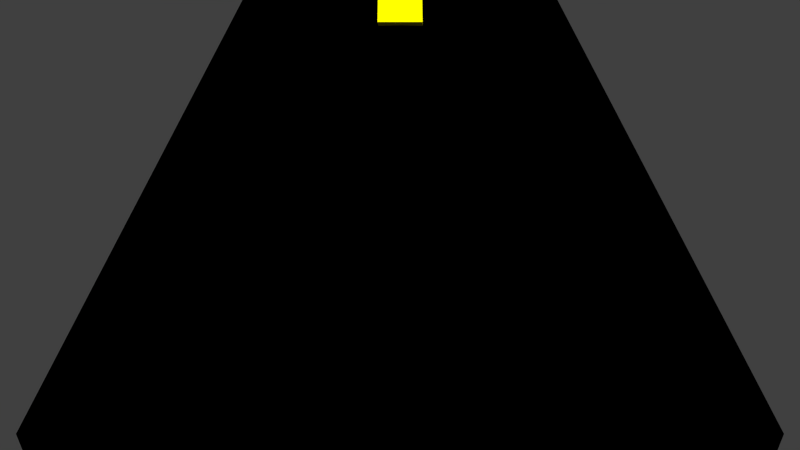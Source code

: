 # Source: Coord_systems_static.blend  (saved by Blender 2.66.1; exported with 4.5.12 LTS)
import bpy
from mathutils import Matrix  # noqa: F401  (used for matrix-valued properties, if any)

bpy.ops.wm.read_factory_settings(use_empty=True)
scene = bpy.context.scene
scene.name = 'Scene'

# ---- collections
col_collection_1 = bpy.data.collections.new('Collection 1'); scene.collection.children.link(col_collection_1)
col_collection_3 = bpy.data.collections.new('Collection 3'); scene.collection.children.link(col_collection_3)
col_collection_4 = bpy.data.collections.new('Collection 4'); scene.collection.children.link(col_collection_4)
col_collection_16 = bpy.data.collections.new('Collection 16'); scene.collection.children.link(col_collection_16)

# ---- materials (node trees are filled in below, after node groups)
mat_cylindar_coord = bpy.data.materials.new('Cylindar-Coord')
mat_cylindar_coord.alpha_threshold = 0.0
mat_cylindar_coord.use_transparent_shadow = False
mat_cylindar_coord.diffuse_color = (0.0, 0.007063, 0.8, 1.0)
mat_cylindar_coord.roughness = 0.5
mat_cylindar_coord.line_color = (0.0, 0.0, 0.0, 1.0)
mat_cone = bpy.data.materials.new('Cone')
mat_cone.alpha_threshold = 0.0
mat_cone.use_transparent_shadow = False
mat_cone.preview_render_type = 'CUBE'
mat_cone.roughness = 0.5
mat_cone.line_color = (0.0, 0.0, 0.0, 1.0)
mat_wireframe = bpy.data.materials.new('WireFrame')
mat_wireframe.alpha_threshold = 0.0
mat_wireframe.use_transparent_shadow = False
mat_wireframe.preview_render_type = 'CUBE'
mat_wireframe.diffuse_color = (0.0, 0.0, 0.0, 1.0)
mat_wireframe.roughness = 0.5
mat_wireframe.line_color = (0.0, 0.0, 0.0, 1.0)
mat_dv = bpy.data.materials.new('dV')
mat_dv.alpha_threshold = 0.0
mat_dv.use_transparent_shadow = False
mat_dv.diffuse_color = (0.8, 0.7294, 0.0, 1.0)
mat_dv.roughness = 0.5
mat_dv.line_color = (0.0, 0.0, 0.0, 1.0)

# ---- material node trees

# ---- world
world_world = bpy.data.worlds.new('World'); scene.world = world_world
world_world.color = (0.05088, 0.05088, 0.05088)
world_world.use_sun_shadow = False
world_world.sun_shadow_jitter_overblur = 0.0
world_world.cycles.sampling_method = 'MANUAL'
world_world.cycles.sample_map_resolution = 256

# ---- cameras
cam_camera_001 = bpy.data.cameras.new('Camera.001')
cam_camera_001.clip_end = 100.0
cam_camera_001.lens = 35.0
cam_camera_001.sensor_width = 32.0
cam_camera_001.sensor_height = 18.0
cam_camera_001.dof.focus_distance = 0.0
cam_camera_001.dof.aperture_fstop = 128.0
cam_camera = bpy.data.cameras.new('Camera')
cam_camera.clip_end = 100.0
cam_camera.lens = 35.0
cam_camera.sensor_width = 32.0
cam_camera.sensor_height = 18.0
cam_camera.ortho_scale = 7.314
cam_camera.dof.focus_distance = 0.0
cam_camera.dof.aperture_fstop = 128.0

# ---- lights
light_lamp_001 = bpy.data.lights.new('Lamp.001', 'SUN')
light_lamp_001.transmission_factor = 0.0
light_lamp_001.cutoff_distance = 30.0
light_lamp_001.angle = 0.1993
light_lamp_001.shadow_buffer_clip_start = 1.001
light_lamp_001.shadow_soft_size = 0.1
light_lamp_001.shadow_cascade_max_distance = 1000.0
light_lamp_001.cycles.use_multiple_importance_sampling = False

# ---- meshes
me_cylinder_006 = bpy.data.meshes.new('Cylinder.006')
me_cylinder_006.from_pydata([(0.003047, 0.1, -1.951), (0.0, 0.1, 0.0), (0.07376, 0.07071, -1.951), (0.07071, 0.07071, 0.0), (0.103, -3.243e-07, -1.951), (0.1, -3.243e-07, 0.0), (0.07376, -0.07071, -1.951), (0.07071, -0.07071, 0.0), (0.003047, -0.1, -1.951), (-8.742e-09, -0.1, 0.0), (-0.06766, -0.07071, -1.951), (-0.07071, -0.07071, 0.0), (-0.09695, -3.187e-07, -1.951), (-0.1, -3.187e-07, 0.0), (-0.06766, 0.07071, -1.951), (-0.07071, 0.07071, 0.0)], [], [(0, 1, 3, 2), (2, 3, 5, 4), (4, 5, 7, 6), (6, 7, 9, 8), (8, 9, 11, 10), (10, 11, 13, 12), (3, 1, 15, 13, 11, 9, 7, 5), (14, 15, 1, 0), (12, 13, 15, 14), (0, 2, 4, 6, 8, 10, 12, 14)])
me_cylinder_006.materials.append(mat_cylindar_coord)
me_cylinder_006.use_remesh_preserve_volume = False
me_cylinder_006.use_remesh_preserve_attributes = False
me_cylinder_006.use_mirror_vertex_groups = False
me_cylinder_006.update()
me_cone = bpy.data.meshes.new('Cone')
me_cone.from_pydata([(0.0, 1.0, -1.0), (0.1951, 0.9808, -1.0), (0.3827, 0.9239, -1.0), (0.5556, 0.8315, -1.0), (0.7071, 0.7071, -1.0), (0.8315, 0.5556, -1.0), (0.9239, 0.3827, -1.0), (0.9808, 0.1951, -1.0), (1.0, 7.55e-08, -1.0), (0.0, 0.0, 1.0), (0.9808, -0.1951, -1.0), (0.9239, -0.3827, -1.0), (0.8315, -0.5556, -1.0), (0.7071, -0.7071, -1.0), (0.5556, -0.8315, -1.0), (0.3827, -0.9239, -1.0), (0.1951, -0.9808, -1.0), (-3.258e-07, -1.0, -1.0), (-0.1951, -0.9808, -1.0), (-0.3827, -0.9239, -1.0), (-0.5556, -0.8315, -1.0), (-0.7071, -0.7071, -1.0), (-0.8315, -0.5556, -1.0), (-0.9239, -0.3827, -1.0), (-0.9808, -0.1951, -1.0), (-1.0, 9.656e-07, -1.0), (-0.9808, 0.1951, -1.0), (-0.9239, 0.3827, -1.0), (-0.8315, 0.5556, -1.0), (-0.7071, 0.7071, -1.0), (-0.5556, 0.8315, -1.0), (-0.3827, 0.9239, -1.0), (-0.1951, 0.9808, -1.0)], [], [(31, 9, 32), (0, 9, 1), (30, 9, 31), (29, 9, 30), (28, 9, 29), (27, 9, 28), (26, 9, 27), (25, 9, 26), (24, 9, 25), (23, 9, 24), (22, 9, 23), (21, 9, 22), (20, 9, 21), (19, 9, 20), (18, 9, 19), (17, 9, 18), (16, 9, 17), (15, 9, 16), (14, 9, 15), (13, 9, 14), (12, 9, 13), (11, 9, 12), (10, 9, 11), (8, 9, 10), (7, 9, 8), (6, 9, 7), (5, 9, 6), (4, 9, 5), (3, 9, 4), (2, 9, 3), (32, 9, 0), (1, 9, 2), (0, 1, 2, 3, 4, 5, 6, 7, 8, 10, 11, 12, 13, 14, 15, 16, 17, 18, 19, 20, 21, 22, 23, 24, 25, 26, 27, 28, 29, 30, 31, 32)])
_uv = me_cone.uv_layers.new(name='UVMap')
_uv.uv.foreach_set('vector', [0.3352, 0.9547, 0.5163, 0.5175, 0.424, 0.9816, 0.5163, 0.9907, 0.5163, 0.5175, 0.6086, 0.9816, 0.2534, 0.9109, 0.5163, 0.5175, 0.3352, 0.9547, 0.1817, 0.8521, 0.5163, 0.5175, 0.2534, 0.9109, 0.1228, 0.7804, 0.5163, 0.5175, 0.1817, 0.8521, 0.07909, 0.6986, 0.5163, 0.5175, 0.1228, 0.7804, 0.05216, 0.6098, 0.5163, 0.5175, 0.07909, 0.6986, 0.04307, 0.5175, 0.5163, 0.5175, 0.05216, 0.6098, 0.05216, 0.4251, 0.5163, 0.5175, 0.04307, 0.5175, 0.07909, 0.3364, 0.5163, 0.5175, 0.05216, 0.4251, 0.1228, 0.2546, 0.5163, 0.5175, 0.07909, 0.3364, 0.1817, 0.1828, 0.5163, 0.5175, 0.1228, 0.2546, 0.2534, 0.124, 0.5163, 0.5175, 0.1817, 0.1828, 0.3352, 0.08026, 0.5163, 0.5175, 0.2534, 0.124, 0.424, 0.05333, 0.5163, 0.5175, 0.3352, 0.08026, 0.5163, 0.04424, 0.5163, 0.5175, 0.424, 0.05333, 0.6086, 0.05333, 0.5163, 0.5175, 0.5163, 0.04424, 0.6974, 0.08026, 0.5163, 0.5175, 0.6086, 0.05333, 0.7792, 0.124, 0.5163, 0.5175, 0.6974, 0.08026, 0.8509, 0.1828, 0.5163, 0.5175, 0.7792, 0.124, 0.9098, 0.2546, 0.5163, 0.5175, 0.8509, 0.1828, 0.9535, 0.3364, 0.5163, 0.5175, 0.9098, 0.2546, 0.9804, 0.4251, 0.5163, 0.5175, 0.9535, 0.3364, 0.9895, 0.5175, 0.5163, 0.5175, 0.9804, 0.4251, 0.9804, 0.6098, 0.5163, 0.5175, 0.9895, 0.5175, 0.9535, 0.6986, 0.5163, 0.5175, 0.9804, 0.6098, 0.9098, 0.7804, 0.5163, 0.5175, 0.9535, 0.6986, 0.8509, 0.8521, 0.5163, 0.5175, 0.9098, 0.7804, 0.7792, 0.9109, 0.5163, 0.5175, 0.8509, 0.8521, 0.6974, 0.9547, 0.5163, 0.5175, 0.7792, 0.9109, 0.424, 0.9816, 0.5163, 0.5175, 0.5163, 0.9907, 0.6086, 0.9816, 0.5163, 0.5175, 0.6974, 0.9547, 0.5142, 0.9878, 0.6065, 0.9787, 0.6953, 0.9518, 0.7771, 0.908, 0.8488, 0.8492, 0.9077, 0.7775, 0.9514, 0.6957, 0.9784, 0.6069, 0.9875, 0.5146, 0.9784, 0.4223, 0.9514, 0.3335, 0.9077, 0.2517, 0.8488, 0.18, 0.7771, 0.1211, 0.6953, 0.07737, 0.6065, 0.05044, 0.5142, 0.04135, 0.4219, 0.05044, 0.3331, 0.07737, 0.2513, 0.1211, 0.1796, 0.18, 0.1208, 0.2517, 0.07702, 0.3335, 0.05009, 0.4223, 0.041, 0.5146, 0.05009, 0.6069, 0.07702, 0.6957, 0.1208, 0.7775, 0.1796, 0.8492, 0.2513, 0.9081, 0.3331, 0.9518, 0.4219, 0.9787])
me_cone.materials.append(mat_cone)
me_cone.use_remesh_preserve_volume = False
me_cone.use_remesh_preserve_attributes = False
me_cone.use_mirror_vertex_groups = False
me_cone.update()
me_cone_001 = bpy.data.meshes.new('Cone.001')
me_cone_001.from_pydata([(0.0, 1.0, -1.0), (0.1951, 0.9808, -1.0), (0.3827, 0.9239, -1.0), (0.5556, 0.8315, -1.0), (0.7071, 0.7071, -1.0), (0.8315, 0.5556, -1.0), (0.9239, 0.3827, -1.0), (0.9808, 0.1951, -1.0), (1.0, 7.55e-08, -1.0), (0.0, 0.0, 1.0), (0.9808, -0.1951, -1.0), (0.9239, -0.3827, -1.0), (0.8315, -0.5556, -1.0), (0.7071, -0.7071, -1.0), (0.5556, -0.8315, -1.0), (0.3827, -0.9239, -1.0), (0.1951, -0.9808, -1.0), (-3.258e-07, -1.0, -1.0), (-0.1951, -0.9808, -1.0), (-0.3827, -0.9239, -1.0), (-0.5556, -0.8315, -1.0), (-0.7071, -0.7071, -1.0), (-0.8315, -0.5556, -1.0), (-0.9239, -0.3827, -1.0), (-0.9808, -0.1951, -1.0), (-1.0, 9.656e-07, -1.0), (-0.9808, 0.1951, -1.0), (-0.9239, 0.3827, -1.0), (-0.8315, 0.5556, -1.0), (-0.7071, 0.7071, -1.0), (-0.5556, 0.8315, -1.0), (-0.3827, 0.9239, -1.0), (-0.1951, 0.9808, -1.0)], [], [(31, 9, 32), (0, 9, 1), (30, 9, 31), (29, 9, 30), (28, 9, 29), (27, 9, 28), (26, 9, 27), (25, 9, 26), (24, 9, 25), (23, 9, 24), (22, 9, 23), (21, 9, 22), (20, 9, 21), (19, 9, 20), (18, 9, 19), (17, 9, 18), (16, 9, 17), (15, 9, 16), (14, 9, 15), (13, 9, 14), (12, 9, 13), (11, 9, 12), (10, 9, 11), (8, 9, 10), (7, 9, 8), (6, 9, 7), (5, 9, 6), (4, 9, 5), (3, 9, 4), (2, 9, 3), (32, 9, 0), (1, 9, 2), (0, 1, 2, 3, 4, 5, 6, 7, 8, 10, 11, 12, 13, 14, 15, 16, 17, 18, 19, 20, 21, 22, 23, 24, 25, 26, 27, 28, 29, 30, 31, 32)])
_uv = me_cone_001.uv_layers.new(name='UVMap')
_uv.uv.foreach_set('vector', [0.3352, 0.9547, 0.5163, 0.5175, 0.424, 0.9816, 0.5163, 0.9907, 0.5163, 0.5175, 0.6086, 0.9816, 0.2534, 0.9109, 0.5163, 0.5175, 0.3352, 0.9547, 0.1817, 0.8521, 0.5163, 0.5175, 0.2534, 0.9109, 0.1228, 0.7804, 0.5163, 0.5175, 0.1817, 0.8521, 0.07909, 0.6986, 0.5163, 0.5175, 0.1228, 0.7804, 0.05216, 0.6098, 0.5163, 0.5175, 0.07909, 0.6986, 0.04307, 0.5175, 0.5163, 0.5175, 0.05216, 0.6098, 0.05216, 0.4251, 0.5163, 0.5175, 0.04307, 0.5175, 0.07909, 0.3364, 0.5163, 0.5175, 0.05216, 0.4251, 0.1228, 0.2546, 0.5163, 0.5175, 0.07909, 0.3364, 0.1817, 0.1828, 0.5163, 0.5175, 0.1228, 0.2546, 0.2534, 0.124, 0.5163, 0.5175, 0.1817, 0.1828, 0.3352, 0.08026, 0.5163, 0.5175, 0.2534, 0.124, 0.424, 0.05333, 0.5163, 0.5175, 0.3352, 0.08026, 0.5163, 0.04424, 0.5163, 0.5175, 0.424, 0.05333, 0.6086, 0.05333, 0.5163, 0.5175, 0.5163, 0.04424, 0.6974, 0.08026, 0.5163, 0.5175, 0.6086, 0.05333, 0.7792, 0.124, 0.5163, 0.5175, 0.6974, 0.08026, 0.8509, 0.1828, 0.5163, 0.5175, 0.7792, 0.124, 0.9098, 0.2546, 0.5163, 0.5175, 0.8509, 0.1828, 0.9535, 0.3364, 0.5163, 0.5175, 0.9098, 0.2546, 0.9804, 0.4251, 0.5163, 0.5175, 0.9535, 0.3364, 0.9895, 0.5175, 0.5163, 0.5175, 0.9804, 0.4251, 0.9804, 0.6098, 0.5163, 0.5175, 0.9895, 0.5175, 0.9535, 0.6986, 0.5163, 0.5175, 0.9804, 0.6098, 0.9098, 0.7804, 0.5163, 0.5175, 0.9535, 0.6986, 0.8509, 0.8521, 0.5163, 0.5175, 0.9098, 0.7804, 0.7792, 0.9109, 0.5163, 0.5175, 0.8509, 0.8521, 0.6974, 0.9547, 0.5163, 0.5175, 0.7792, 0.9109, 0.424, 0.9816, 0.5163, 0.5175, 0.5163, 0.9907, 0.6086, 0.9816, 0.5163, 0.5175, 0.6974, 0.9547, 0.5142, 0.9878, 0.6065, 0.9787, 0.6953, 0.9518, 0.7771, 0.908, 0.8488, 0.8492, 0.9077, 0.7775, 0.9514, 0.6957, 0.9784, 0.6069, 0.9875, 0.5146, 0.9784, 0.4223, 0.9514, 0.3335, 0.9077, 0.2517, 0.8488, 0.18, 0.7771, 0.1211, 0.6953, 0.07737, 0.6065, 0.05044, 0.5142, 0.04135, 0.4219, 0.05044, 0.3331, 0.07737, 0.2513, 0.1211, 0.1796, 0.18, 0.1208, 0.2517, 0.07702, 0.3335, 0.05009, 0.4223, 0.041, 0.5146, 0.05009, 0.6069, 0.07702, 0.6957, 0.1208, 0.7775, 0.1796, 0.8492, 0.2513, 0.9081, 0.3331, 0.9518, 0.4219, 0.9787])
me_cone_001.materials.append(mat_wireframe)
me_cone_001.use_remesh_preserve_volume = False
me_cone_001.use_remesh_preserve_attributes = False
me_cone_001.use_mirror_vertex_groups = False
me_cone_001.update()
me_cube_000 = bpy.data.meshes.new('Cube.000')
me_cube_000.from_pydata([(0.2314, -1.0, -1.0), (0.2314, 1.0, -1.0), (0.4983, 1.0, -1.0), (0.4983, -1.0, -1.0), (-1.0, -1.0, 1.973), (-1.0, 1.0, 1.973), (-2.161, -0.86, -1.0), (-2.161, 1.14, -1.0), (-2.173, -0.86, 1.973), (-2.173, 1.14, 1.973)], [], [(4, 5, 9, 8), (5, 4, 3, 2), (4, 0, 3), (1, 5, 2), (0, 1, 2, 3), (8, 9, 7, 6), (5, 1, 7, 9), (1, 0, 6, 7), (0, 4, 8, 6)])
me_cube_000.materials.append(mat_dv)
me_cube_000.use_remesh_preserve_volume = False
me_cube_000.use_remesh_preserve_attributes = False
me_cube_000.use_mirror_vertex_groups = False
me_cube_000.update()
me_cylinder_003 = bpy.data.meshes.new('Cylinder.003')
me_cylinder_003.from_pydata([(0.0, 0.1, -2.0), (0.0, 0.1, 0.0), (0.07071, 0.07071, -2.0), (0.07071, 0.07071, 0.0), (0.1, -4.371e-09, -2.0), (0.1, -4.371e-09, 0.0), (0.07071, -0.07071, -2.0), (0.07071, -0.07071, 0.0), (-8.742e-09, -0.1, -2.0), (-8.742e-09, -0.1, 0.0), (-0.07071, -0.07071, -2.0), (-0.07071, -0.07071, 0.0), (-0.1, 1.192e-09, -2.0), (-0.1, 1.192e-09, 0.0), (-0.07071, 0.07071, -2.0), (-0.07071, 0.07071, 0.0)], [], [(0, 1, 3, 2), (2, 3, 5, 4), (4, 5, 7, 6), (6, 7, 9, 8), (8, 9, 11, 10), (10, 11, 13, 12), (3, 1, 15, 13, 11, 9, 7, 5), (14, 15, 1, 0), (12, 13, 15, 14), (0, 2, 4, 6, 8, 10, 12, 14)])
me_cylinder_003.materials.append(mat_cylindar_coord)
me_cylinder_003.use_remesh_preserve_volume = False
me_cylinder_003.use_remesh_preserve_attributes = False
me_cylinder_003.use_mirror_vertex_groups = False
me_cylinder_003.update()
me_cylinder_002 = bpy.data.meshes.new('Cylinder.002')
me_cylinder_002.from_pydata([(2.98e-08, -1.913, -1.48), (-3.856e-09, -1.89, 1.168), (0.07071, -1.942, -1.45), (0.07071, -1.919, 1.198), (0.08536, -2.047, -1.341), (0.08536, -2.024, 1.308), (-2.248e-09, -2.111, -1.274), (-2.845e-08, -2.088, 1.374), (-0.07071, -2.082, -1.304), (-0.07071, -2.059, 1.344), (-0.08536, -1.977, -1.414), (-0.08536, -1.954, 1.235), (1.85e-08, -1.89, 1.168), (-4.108e-09, -1.84, 3.593), (0.07071, -1.919, 1.198), (0.07071, -1.868, 3.648), (0.08536, -2.024, 1.308), (0.08536, -1.971, 3.849), (-6.103e-09, -2.088, 1.374), (-2.431e-08, -2.034, 3.971), (-0.07071, -2.059, 1.344), (-0.07071, -2.005, 3.916), (-0.08536, -1.954, 1.235), (-0.08536, -1.902, 3.715), (1.824e-08, -1.84, 3.593), (2.62e-08, -1.737, 5.875), (0.07071, -1.868, 3.648), (0.07071, -1.764, 5.966), (0.08536, -1.971, 3.849), (0.08536, -1.861, 6.294), (-1.954e-09, -2.034, 3.971), (-3.271e-08, -1.92, 6.494), (-0.07071, -2.005, 3.916), (-0.07071, -1.894, 6.404), (-0.08536, -1.902, 3.715), (-0.08536, -1.796, 6.075), (4.855e-08, -1.737, 5.875), (5.162e-08, -1.586, 7.991), (0.07071, -1.764, 5.966), (0.07071, -1.611, 8.114), (0.08536, -1.861, 6.294), (0.08536, -1.7, 8.562), (-1.036e-08, -1.92, 6.494), (1.478e-10, -1.754, 8.835), (-0.07071, -1.894, 6.404), (-0.07071, -1.729, 8.711), (-0.08536, -1.796, 6.075), (-0.08536, -1.64, 8.264), (7.397e-08, -1.586, 7.991), (1.204e-07, -1.394, 9.899), (0.07071, -1.611, 8.114), (0.07071, -1.416, 10.05), (0.08536, -1.7, 8.562), (0.08536, -1.494, 10.61), (2.622e-08, -1.754, 8.835), (1.875e-08, -1.541, 10.94), (-0.07071, -1.729, 8.711), (-0.07071, -1.52, 10.79), (-0.08536, -1.64, 8.264), (-0.08536, -1.442, 10.24), (1.39e-07, -1.394, 9.899), (1.919e-07, -1.165, 11.55), (0.07071, -1.416, 10.05), (0.07071, -1.183, 11.73), (0.08536, -1.494, 10.61), (0.08536, -1.248, 12.37), (4.482e-08, -1.541, 10.94), (8.718e-08, -1.288, 12.77), (-0.07071, -1.52, 10.79), (-0.07071, -1.27, 12.59), (-0.08536, -1.442, 10.24), (-0.08536, -1.205, 11.94), (2.142e-07, -1.165, 11.55), (2.958e-07, -0.9013, 12.86), (0.07071, -1.183, 11.73), (0.07071, -0.9152, 13.05), (0.08536, -1.248, 12.37), (0.08536, -0.9657, 13.77), (1.021e-07, -1.288, 12.77), (1.795e-07, -0.9964, 14.21), (-0.07071, -1.27, 12.59), (-0.07071, -0.9825, 14.01), (-0.08536, -1.205, 11.94), (-0.08536, -0.932, 13.29), (3.219e-07, -0.9013, 12.86), (4.286e-07, -0.6137, 13.81), (0.07071, -0.9152, 13.05), (0.07071, -0.6232, 14.03), (0.08536, -0.9657, 13.77), (0.08536, -0.6575, 14.8), (1.982e-07, -0.9964, 14.21), (3.001e-07, -0.6784, 15.27), (-0.07071, -0.9825, 14.01), (-0.07071, -0.6689, 15.06), (-0.08536, -0.932, 13.29), (-0.08535, -0.6346, 14.28), (4.51e-07, -0.6137, 13.81), (5.894e-07, -0.3098, 14.41), (0.07071, -0.6232, 14.03), (0.07071, -0.3146, 14.63), (0.08536, -0.6575, 14.8), (0.08536, -0.3322, 15.44), (3.224e-07, -0.6784, 15.27), (4.614e-07, -0.3429, 15.93), (-0.07071, -0.6689, 15.06), (-0.07071, -0.3381, 15.71), (-0.08535, -0.6346, 14.28), (-0.08535, -0.3205, 14.9), (6.118e-07, -0.3098, 14.41), (7.861e-07, 0.01612, 14.64), (0.07071, -0.3146, 14.63), (0.07071, 0.01219, 14.87), (0.08536, -0.3322, 15.44), (0.08536, -0.002025, 15.68), (4.781e-07, -0.3429, 15.93), (6.5e-07, -0.01069, 16.17), (-0.07071, -0.3381, 15.71), (-0.07071, -0.006763, 15.95), (-0.08535, -0.3205, 14.9), (-0.08535, 0.007452, 15.14)], [], [(0, 1, 3, 2), (2, 3, 5, 4), (4, 5, 7, 6), (6, 7, 9, 8), (8, 9, 11, 10), (10, 11, 1, 0), (12, 13, 15, 14), (14, 15, 17, 16), (16, 17, 19, 18), (18, 19, 21, 20), (20, 21, 23, 22), (22, 23, 13, 12), (24, 25, 27, 26), (26, 27, 29, 28), (28, 29, 31, 30), (30, 31, 33, 32), (32, 33, 35, 34), (34, 35, 25, 24), (36, 37, 39, 38), (38, 39, 41, 40), (40, 41, 43, 42), (42, 43, 45, 44), (44, 45, 47, 46), (46, 47, 37, 36), (48, 49, 51, 50), (50, 51, 53, 52), (52, 53, 55, 54), (54, 55, 57, 56), (56, 57, 59, 58), (58, 59, 49, 48), (60, 61, 63, 62), (62, 63, 65, 64), (64, 65, 67, 66), (66, 67, 69, 68), (68, 69, 71, 70), (70, 71, 61, 60), (72, 73, 75, 74), (74, 75, 77, 76), (76, 77, 79, 78), (78, 79, 81, 80), (80, 81, 83, 82), (82, 83, 73, 72), (84, 85, 87, 86), (86, 87, 89, 88), (88, 89, 91, 90), (90, 91, 93, 92), (92, 93, 95, 94), (94, 95, 85, 84), (96, 97, 99, 98), (98, 99, 101, 100), (100, 101, 103, 102), (102, 103, 105, 104), (104, 105, 107, 106), (106, 107, 97, 96), (108, 109, 111, 110), (110, 111, 113, 112), (112, 113, 115, 114), (114, 115, 117, 116), (116, 117, 119, 118), (118, 119, 109, 108)])
me_cylinder_002.materials.append(mat_cylindar_coord)
me_cylinder_002.use_remesh_preserve_volume = False
me_cylinder_002.use_remesh_preserve_attributes = False
me_cylinder_002.use_mirror_vertex_groups = False
me_cylinder_002.update()

# ---- objects
ob_controller = bpy.data.objects.new('Controller', None)
ob_controllerview = bpy.data.objects.new('ControllerView', cam_camera_001)
ob_lamp_001 = bpy.data.objects.new('Lamp.001', light_lamp_001)
ob_empty = bpy.data.objects.new('Empty', None)
ob_cylindar_coords = bpy.data.objects.new('Cylindar-Coords', None)
ob_axis_r = bpy.data.objects.new('Axis-R', me_cylinder_006)
ob_camera = bpy.data.objects.new('Camera', cam_camera)
ob_cone = bpy.data.objects.new('Cone', me_cone)
ob_cone_wire = bpy.data.objects.new('Cone-Wire', me_cone_001)
ob_dv = bpy.data.objects.new('dV', me_cube_000)
ob_axis_z = bpy.data.objects.new('Axis-Z', me_cylinder_003)
ob_axis_theta = bpy.data.objects.new('Axis-Theta', me_cylinder_002)

# ---- transforms, parenting, visibility, modifiers, constraints
ob_controller.location = (0.0, 0.0, 1.0)
ob_controller.empty_image_offset = (0.0, 0.0)
ob_controller.lineart.crease_threshold = 0.0
ob_controllerview.parent = ob_controller
ob_controllerview.location = (0.0, -5.0, 0.0)
ob_controllerview.rotation_euler = (1.571, 0.0, 0.0)
ob_controllerview.lineart.crease_threshold = 0.0
_c = ob_controllerview.constraints.new('DAMPED_TRACK'); _c.name = 'ViewLock'
_c.target = ob_controller
_c.track_axis = 'TRACK_NEGATIVE_Z'
ob_lamp_001.location = (0.0, 0.0, 5.0)
ob_lamp_001.scale = (50.71, 50.71, 50.71)
ob_lamp_001.lock_rotations_4d = False
ob_lamp_001.empty_display_type = 'ARROWS'
ob_lamp_001.color = (0.0, 0.0, 0.0, 0.0)
ob_lamp_001.lineart.crease_threshold = 0.0
ob_empty.location = (-2.824, -5.713, 4.759)
ob_empty.empty_image_offset = (0.0, 0.0)
ob_empty.lineart.crease_threshold = 0.0
ob_cylindar_coords.location = (0.0, 0.0, 0.0)
ob_cylindar_coords.empty_display_type = 'ARROWS'
ob_cylindar_coords.empty_image_offset = (0.0, 0.0)
ob_cylindar_coords.lineart.crease_threshold = 0.0
ob_axis_r.parent = ob_cylindar_coords
ob_axis_r.location = (0.0, 0.0, 2.0)
ob_axis_r.rotation_euler = (-1.57, 0.0, 0.0)
ob_axis_r.scale = (0.5029, 0.5, 0.4993)
ob_axis_r.lineart.crease_threshold = 0.0
ob_camera.location = (6.353, -7.115, 6.17)
ob_camera.rotation_euler = (1.109, 0.01082, 0.8149)
ob_camera.lock_rotations_4d = False
ob_camera.empty_display_type = 'ARROWS'
ob_camera.color = (0.0, 0.0, 0.0, 0.0)
ob_camera.display_type = 'WIRE'
ob_camera.lineart.crease_threshold = 0.0
ob_cone.location = (0.0, 0.0, 2.0)
ob_cone.scale = (2.0, 2.0, 2.0)
ob_cone.color = (1.0, 1.0, 1.0, 0.2462)
ob_cone.show_all_edges = True
ob_cone.show_transparent = True
ob_cone.lineart.crease_threshold = 0.0
ob_cone_wire.parent = ob_cone
ob_cone_wire.matrix_parent_inverse = Matrix(((0.5, 0.0, 0.0, 0.0), (0.0, 0.5, 0.0, 0.0), (0.0, 0.0, 0.5, -1.0), (0.0, 0.0, 0.0, 1.0)))
ob_cone_wire.location = (0.0, 0.0, 2.0)
ob_cone_wire.scale = (2.01, 2.01, 2.01)
ob_cone_wire.display_type = 'WIRE'
ob_cone_wire.show_all_edges = True
ob_cone_wire.show_transparent = True
ob_cone_wire.lineart.crease_threshold = 0.0
ob_dv.location = (0.0, -1.07, 2.0)
ob_dv.rotation_euler = (0.0, 0.0, -1.571)
ob_dv.scale = (0.1, 0.1, 0.1)
ob_dv.lineart.crease_threshold = 0.0
ob_axis_z.parent = ob_cylindar_coords
ob_axis_z.location = (0.0, -1.0, 2.0)
ob_axis_z.scale = (0.5, 0.5, 1.0)
ob_axis_z.lineart.crease_threshold = 0.0
ob_axis_theta.parent = ob_cylindar_coords
ob_axis_theta.location = (0.0, 0.0, 2.0)
ob_axis_theta.rotation_euler = (0.0, 1.571, 0.0)
ob_axis_theta.scale = (0.4563, 0.4563, 0.05923)
ob_axis_theta.lineart.crease_threshold = 0.0

# ---- collection membership
col_collection_1.objects.link(ob_controller)
col_collection_1.objects.link(ob_controllerview)
col_collection_1.objects.link(ob_lamp_001)
col_collection_1.objects.link(ob_empty)
col_collection_1.objects.link(ob_cylindar_coords)
col_collection_1.objects.link(ob_axis_r)
col_collection_1.objects.link(ob_camera)
col_collection_3.objects.link(ob_cone)
col_collection_3.objects.link(ob_cone_wire)
col_collection_4.objects.link(ob_dv)
col_collection_16.objects.link(ob_axis_z)
col_collection_16.objects.link(ob_axis_theta)

# ---- scene / render settings (as saved in the file)
scene.camera = ob_controllerview
scene.frame_start = 1; scene.frame_end = 100; scene.frame_set(1)
scene.render.engine = 'BLENDER_EEVEE_NEXT'
scene.render.resolution_percentage = 50
scene.render.dither_intensity = 0.0
scene.cycles.use_denoising = False
scene.cycles.samples = 10
scene.cycles.sampling_pattern = 'TABULATED_SOBOL'
scene.cycles.light_sampling_threshold = 0.0
scene.cycles.use_adaptive_sampling = False
scene.cycles.use_light_tree = False
scene.cycles.blur_glossy = 0.0
scene.cycles.volume_bounces = 1
scene.cycles.pixel_filter_type = 'GAUSSIAN'
scene.cycles.sample_clamp_indirect = 0.0
scene.view_settings.view_transform = 'Standard'
bpy.context.view_layer.update()
